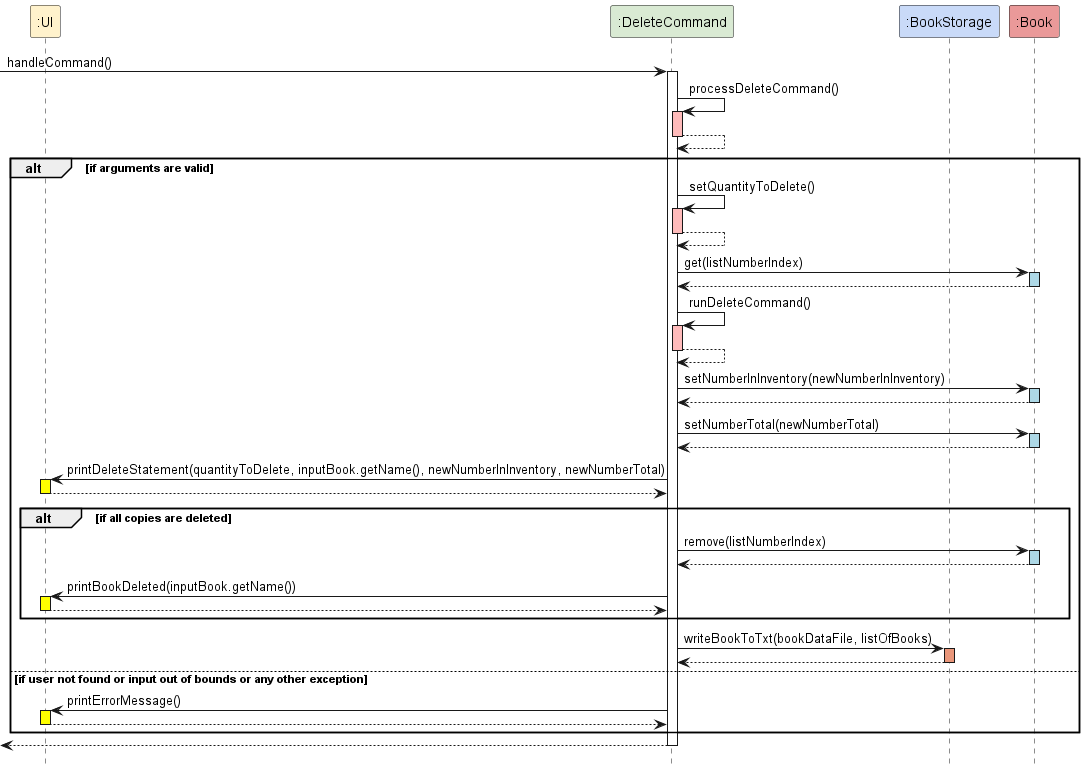

The diagram above was rendered by PlantUML. Its source (embedded in the PNG):
@startuml
' Define colors using preprocessor directives
!define UI_COLOR #FFF2CC
!define DELETE_COLOR #D9EAD3
!define STORAGE_COLOR #C9DAF8
!define BOOK_COLOR #EA9999

hide footbox

' Define participants with colors
participant ":UI" as Ui UI_COLOR
participant ":DeleteCommand" as delCmd DELETE_COLOR
participant ":BookStorage" as bStorage STORAGE_COLOR
participant ":Book" as book BOOK_COLOR

' Sequence of interactions
[-> delCmd : handleCommand()
activate delCmd

delCmd -> delCmd : processDeleteCommand()
activate delCmd #FFBBBB
delCmd --> delCmd
deactivate delCmd

alt if arguments are valid
    delCmd -> delCmd : setQuantityToDelete()
    activate delCmd #FFBBBB
    delCmd --> delCmd
    deactivate delCmd

    delCmd -> book : get(listNumberIndex)
    activate book #ADD8E6
    book --> delCmd
    deactivate book

    delCmd -> delCmd : runDeleteCommand()
    activate delCmd #FFBBBB
    delCmd --> delCmd
    deactivate delCmd

    delCmd -> book : setNumberInInventory(newNumberInInventory)
    activate book #ADD8E6
    book --> delCmd
    deactivate book

    delCmd -> book : setNumberTotal(newNumberTotal)
    activate book #ADD8E6
    book --> delCmd
    deactivate book

    delCmd -> Ui : printDeleteStatement(quantityToDelete, inputBook.getName(), newNumberInInventory, newNumberTotal)
    activate Ui #Yellow
    Ui --> delCmd
    deactivate Ui

    alt if all copies are deleted
        delCmd -> book : remove(listNumberIndex)
        activate book #ADD8E6
        book --> delCmd
        deactivate book

        delCmd -> Ui : printBookDeleted(inputBook.getName())
        activate Ui #Yellow
        Ui --> delCmd
        deactivate Ui
    end

    delCmd -> bStorage : writeBookToTxt(bookDataFile, listOfBooks)
    activate bStorage #DarkSalmon
    bStorage --> delCmd
    deactivate bStorage
else if user not found or input out of bounds or any other exception
    delCmd -> Ui : printErrorMessage()
    activate Ui #Yellow
    Ui --> delCmd
    deactivate Ui
end

[<-- delCmd
deactivate delCmd

@enduml